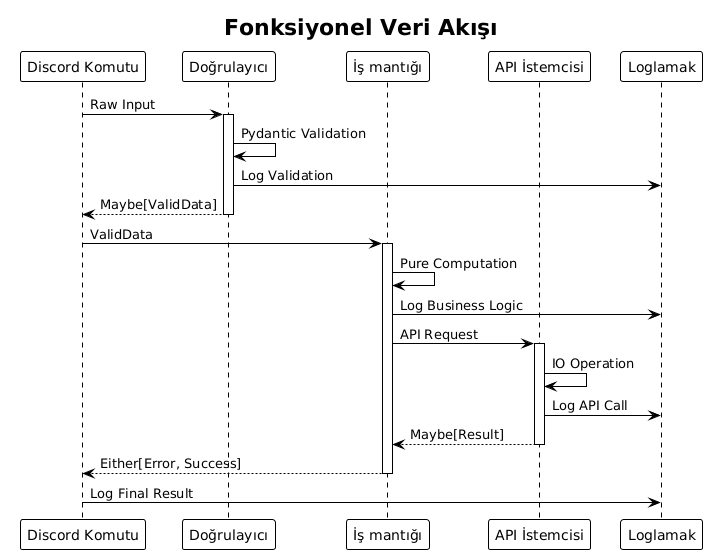

The diagram above was rendered by PlantUML. Its source (embedded in the PNG):
@startuml







<style>
  root {
    BackgroundColor white
    FontColor black
    FontName Verdana
    HyperLinkColor blue
    LineColor black
    LineThickness 1
    Margin 5
  }
  document {
    caption {
      LineThickness 0
    }
    footer {
      LineThickness 0
    }
    header {
      LineThickness 0
    }
    title {
      FontSize 22
      LineThickness 0
    }
  }
  node {
    MaximumWidth 300
  }
</style>

skinparam ArrowLollipopColor black
skinparam BackgroundColor white
skinparam DefaultFontName Verdana
skinparam DefaultMonospacedFontName Courier
skinparam LifelineStrategy nosolid
skinparam ParticipantPadding 10
skinparam SequenceLifeLineBorderColor black
skinparam Shadowing false
skinparam UseBetaStyle true

skinparam Activity {
  BackgroundColor white
  BarColor black
  BorderColor black
  FontColor black
  FontName Verdana
}
skinparam Boundary {
  FontColor black
}
skinparam Box {
  Padding 5
}
skinparam CircledCharacter {
  FontColor black
  FontName Courier
  Radius 9
}
skinparam Class {
  BackgroundColor white
  BorderColor black
  FontColor black
  FontName Verdana
}
skinparam ClassAttribute {
  FontColor black
  FontName Verdana
}
skinparam ClassStereotype {
  FontColor black
  FontName Verdana
}
skinparam Footer {
  FontColor black
  FontName Verdana
}
skinparam Header {
  FontColor black
  FontName Verdana
}
skinparam Hyperlink {
  Color blue
}
skinparam IconPackage {
  Color black
  BackgroundColor white
}
skinparam IconPrivate {
  Color black
  BackgroundColor white
}
skinparam IconProtected {
  Color black
  BackgroundColor white
}
skinparam IconPublic {
  Color black
  BackgroundColor white
}
skinparam Note {
  FontColor black
  FontName Verdana
}
skinparam Object {
  BorderColor black
}
skinparam Package {
  BorderColor black
  FontColor black
  FontName Verdana
}
skinparam State {
  BackgroundColor white
  BorderColor black
}
skinparam StereotypeA {
  BackgroundColor white
  BorderColor black
}
skinparam StereotypeC {
  BackgroundColor white
  BorderColor black
}
skinparam StereotypeE {
  BackgroundColor white
  BorderColor black
}
skinparam StereotypeI {
  BackgroundColor white
  BorderColor black
}
skinparam StereotypeN {
  BackgroundColor white
  BorderColor black
}
skinparam UseCaseStereoType {
  FontColor black
  FontName Verdana
}

title Fonksiyonel Veri Akışı
participant "Discord Komutu" as DC
participant "Doğrulayıcı" as V
participant "İş mantığı" as BL
participant "API İstemcisi" as AC
participant "Loglamak" as L

DC -> V: Raw Input
activate V
V -> V: Pydantic Validation
V -> L: Log Validation
V --> DC: Maybe[ValidData]
deactivate V

DC -> BL: ValidData
activate BL
BL -> BL: Pure Computation
BL -> L: Log Business Logic
BL -> AC: API Request
activate AC
AC -> AC: IO Operation
AC -> L: Log API Call
AC --> BL: Maybe[Result]
deactivate AC
BL --> DC: Either[Error, Success]
deactivate BL

DC -> L: Log Final Result

@enduml